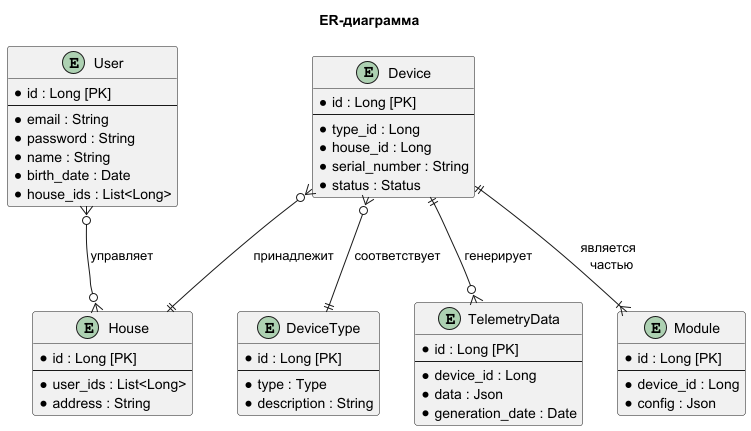

The diagram above was rendered by PlantUML. Its source (embedded in the PNG):
@startuml
title ER-диаграмма

entity User {
  * id : Long [PK]
  --
  * email : String
  * password : String
  * name : String
  * birth_date : Date
  * house_ids : List<Long>
}

entity House {
  * id : Long [PK]
  --
  * user_ids : List<Long>
  * address : String
}

entity DeviceType {
  * id : Long [PK]
  --
  * type : Type
  * description : String
}

entity Device {
  * id : Long [PK]
  --
  * type_id : Long
  * house_id : Long
  * serial_number : String
  * status : Status
}

entity TelemetryData {
  * id : Long [PK]
  --
  * device_id : Long
  * data : Json
  * generation_date : Date
}

entity Module {
  * id : Long [PK]
  --
  * device_id : Long
  * config : Json
}

'User - House
'пользователь может управлять несколькими домами, а может не управлять ни одним;
'в то же время дом может быть под управлением нескольких пользователей, а может не быть под управлением вообще
User }o--o{ House : управляет

'Device - DeviceType
'устройство может быть строго одного типа;
'один тип может быть назначен нескольким устройствам (или устройств с таким типом может не быть)
Device }o--|| DeviceType : соответствует

'Device - House
'устройство может принадлежать только одному дому; в доме может быть несколько устройств (или не быть вообще)
Device }o--|| House : принадлежит

'Device - TelemetryData
'одно устройство может генерировать множество записей телеметрии;
'но одна конкретная телеметрия сгенерирована одним конкретным устройством
Device ||--o{ TelemetryData : генерирует

'Device - Module
'модуль может быть составной частью только одного устройства;
'в то же время в устройстве должен быть как минимум один модуль
Device ||--|{ Module : является \n частью
@enduml